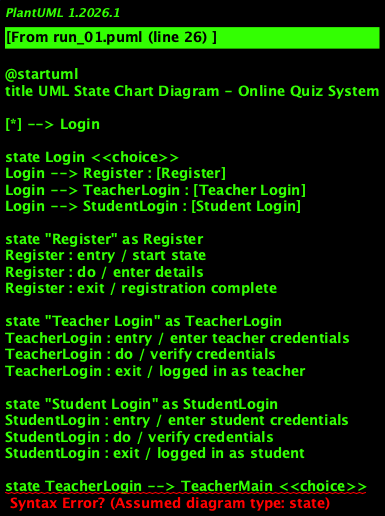

The diagram above was rendered by PlantUML. Its source (embedded in the PNG):
@startuml
title UML State Chart Diagram - Online Quiz System

[*] --> Login

state Login <<choice>>
Login --> Register : [Register]
Login --> TeacherLogin : [Teacher Login]
Login --> StudentLogin : [Student Login]

state "Register" as Register
Register : entry / start state
Register : do / enter details
Register : exit / registration complete

state "Teacher Login" as TeacherLogin
TeacherLogin : entry / enter teacher credentials
TeacherLogin : do / verify credentials
TeacherLogin : exit / logged in as teacher

state "Student Login" as StudentLogin
StudentLogin : entry / enter student credentials
StudentLogin : do / verify credentials
StudentLogin : exit / logged in as student

state TeacherLogin --> TeacherMain <<choice>>

state "Create Quiz" as CreateQuiz
CreateQuiz : entry / choose to create quiz
CreateQuiz : do / create new quiz
CreateQuiz : exit / quiz created

state "Edit Quiz" as EditQuiz
EditQuiz : entry / choose to edit quiz
EditQuiz : do / edit existing quiz
EditQuiz : exit / quiz edited

state "Save Quiz" as SaveQuiz
SaveQuiz : entry / choose to save quiz
SaveQuiz : do / save quiz as draft
SaveQuiz : exit / quiz saved as draft

state "Post Quiz" as PostQuiz
PostQuiz : entry / choose to post quiz
PostQuiz : do / post quiz for students
PostQuiz : exit / quiz posted

state "View Quiz Results" as ViewResults
ViewResults : entry / choose to view results
ViewResults : do / view quiz results
ViewResults : exit / results viewed

state TeacherMain --> CreateQuiz
TeacherMain --> EditQuiz
TeacherMain --> SaveQuiz
TeacherMain --> PostQuiz
TeacherMain --> ViewResults

state StudentLogin --> StudentMain <<choice>>

state "Select Quiz" as SelectQuiz
SelectQuiz : entry / notified to select quiz
SelectQuiz : do / select quiz
SelectQuiz : exit / quiz selected

state "Answer Quiz" as AnswerQuiz
AnswerQuiz : entry / start answering quiz
AnswerQuiz : do / answer questions
AnswerQuiz : exit / quiz answered

state "Submit Quiz" as SubmitQuiz
SubmitQuiz : entry / choose to submit quiz
SubmitQuiz : do / submit quiz
SubmitQuiz : exit / quiz submitted

state "View Result" as ViewResult
ViewResult : entry / choose to view result
ViewResult : do / view quiz result
ViewResult : exit / result viewed

state StudentMain --> SelectQuiz
SelectQuiz --> AnswerQuiz
AnswerQuiz --> SubmitQuiz
SubmitQuiz --> ViewResult

state "Final State" as FinalState
FinalState : entry / final state

@enduml